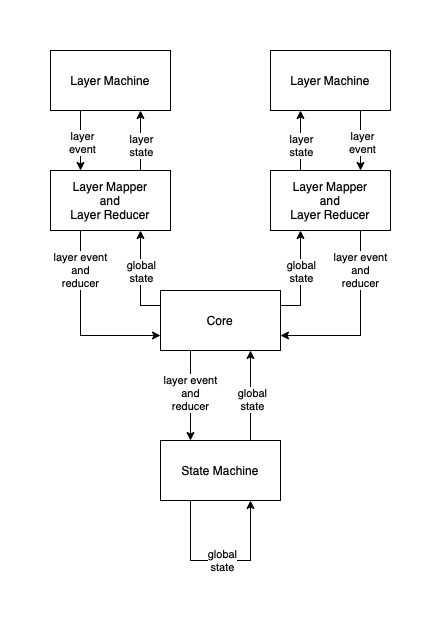

The diagram above was exported from draw.io. Its source (the exported page's mxGraphModel, read from the mxfile embedded in the PNG):
<mxGraphModel dx="786" dy="429" grid="1" gridSize="10" guides="1" tooltips="1" connect="1" arrows="1" fold="1" page="1" pageScale="1" pageWidth="827" pageHeight="1169" math="0" shadow="0">
  <root>
    <mxCell id="0" />
    <mxCell id="1" parent="0" />
    <mxCell id="Ci88IGGnT4IwaRnlCl02-13" style="edgeStyle=orthogonalEdgeStyle;rounded=0;orthogonalLoop=1;jettySize=auto;html=1;exitX=0;exitY=0.25;exitDx=0;exitDy=0;entryX=0.75;entryY=1;entryDx=0;entryDy=0;" edge="1" parent="1" source="Ci88IGGnT4IwaRnlCl02-2" target="Ci88IGGnT4IwaRnlCl02-7">
      <mxGeometry relative="1" as="geometry" />
    </mxCell>
    <mxCell id="Ci88IGGnT4IwaRnlCl02-15" value="global&lt;br&gt;state" style="edgeLabel;html=1;align=center;verticalAlign=middle;resizable=0;points=[];" vertex="1" connectable="0" parent="Ci88IGGnT4IwaRnlCl02-13">
      <mxGeometry x="0.1579" relative="1" as="geometry">
        <mxPoint as="offset" />
      </mxGeometry>
    </mxCell>
    <mxCell id="Ci88IGGnT4IwaRnlCl02-2" value="Core" style="rounded=0;whiteSpace=wrap;html=1;" vertex="1" parent="1">
      <mxGeometry x="220" y="260" width="120" height="60" as="geometry" />
    </mxCell>
    <mxCell id="Ci88IGGnT4IwaRnlCl02-10" style="edgeStyle=orthogonalEdgeStyle;rounded=0;orthogonalLoop=1;jettySize=auto;html=1;exitX=0.25;exitY=1;exitDx=0;exitDy=0;entryX=0.25;entryY=0;entryDx=0;entryDy=0;" edge="1" parent="1" source="Ci88IGGnT4IwaRnlCl02-2" target="Ci88IGGnT4IwaRnlCl02-3">
      <mxGeometry relative="1" as="geometry" />
    </mxCell>
    <mxCell id="Ci88IGGnT4IwaRnlCl02-12" value="layer event&lt;br&gt;and&lt;br&gt;reducer" style="edgeLabel;html=1;align=center;verticalAlign=middle;resizable=0;points=[];" vertex="1" connectable="0" parent="Ci88IGGnT4IwaRnlCl02-10">
      <mxGeometry x="-0.0667" y="-1" relative="1" as="geometry">
        <mxPoint as="offset" />
      </mxGeometry>
    </mxCell>
    <mxCell id="Ci88IGGnT4IwaRnlCl02-3" value="State Machine" style="rounded=0;whiteSpace=wrap;html=1;" vertex="1" parent="1">
      <mxGeometry x="220" y="410" width="120" height="60" as="geometry" />
    </mxCell>
    <mxCell id="Ci88IGGnT4IwaRnlCl02-4" style="edgeStyle=orthogonalEdgeStyle;rounded=0;orthogonalLoop=1;jettySize=auto;html=1;exitX=0.5;exitY=1;exitDx=0;exitDy=0;" edge="1" parent="1" source="Ci88IGGnT4IwaRnlCl02-3" target="Ci88IGGnT4IwaRnlCl02-3">
      <mxGeometry relative="1" as="geometry" />
    </mxCell>
    <mxCell id="Ci88IGGnT4IwaRnlCl02-16" style="edgeStyle=orthogonalEdgeStyle;rounded=0;orthogonalLoop=1;jettySize=auto;html=1;exitX=0.75;exitY=0;exitDx=0;exitDy=0;entryX=0.75;entryY=1;entryDx=0;entryDy=0;" edge="1" parent="1" source="Ci88IGGnT4IwaRnlCl02-7" target="Ci88IGGnT4IwaRnlCl02-8">
      <mxGeometry relative="1" as="geometry" />
    </mxCell>
    <mxCell id="Ci88IGGnT4IwaRnlCl02-17" value="layer&lt;br&gt;state" style="edgeLabel;html=1;align=center;verticalAlign=middle;resizable=0;points=[];" vertex="1" connectable="0" parent="Ci88IGGnT4IwaRnlCl02-16">
      <mxGeometry x="-0.1333" relative="1" as="geometry">
        <mxPoint as="offset" />
      </mxGeometry>
    </mxCell>
    <mxCell id="Ci88IGGnT4IwaRnlCl02-20" style="edgeStyle=orthogonalEdgeStyle;rounded=0;orthogonalLoop=1;jettySize=auto;html=1;exitX=0.25;exitY=1;exitDx=0;exitDy=0;entryX=0;entryY=0.75;entryDx=0;entryDy=0;" edge="1" parent="1" source="Ci88IGGnT4IwaRnlCl02-7" target="Ci88IGGnT4IwaRnlCl02-2">
      <mxGeometry relative="1" as="geometry" />
    </mxCell>
    <mxCell id="Ci88IGGnT4IwaRnlCl02-21" value="layer event&lt;br&gt;and&lt;br&gt;reducer" style="edgeLabel;html=1;align=center;verticalAlign=middle;resizable=0;points=[];" vertex="1" connectable="0" parent="Ci88IGGnT4IwaRnlCl02-20">
      <mxGeometry x="-0.5784" y="-1" relative="1" as="geometry">
        <mxPoint as="offset" />
      </mxGeometry>
    </mxCell>
    <mxCell id="Ci88IGGnT4IwaRnlCl02-7" value="Layer Mapper&lt;br&gt;and&lt;br&gt;Layer Reducer" style="rounded=0;whiteSpace=wrap;html=1;" vertex="1" parent="1">
      <mxGeometry x="110" y="140" width="120" height="60" as="geometry" />
    </mxCell>
    <mxCell id="Ci88IGGnT4IwaRnlCl02-18" style="edgeStyle=orthogonalEdgeStyle;rounded=0;orthogonalLoop=1;jettySize=auto;html=1;exitX=0.25;exitY=1;exitDx=0;exitDy=0;entryX=0.25;entryY=0;entryDx=0;entryDy=0;" edge="1" parent="1" source="Ci88IGGnT4IwaRnlCl02-8" target="Ci88IGGnT4IwaRnlCl02-7">
      <mxGeometry relative="1" as="geometry" />
    </mxCell>
    <mxCell id="Ci88IGGnT4IwaRnlCl02-19" value="layer&lt;br&gt;event" style="edgeLabel;html=1;align=center;verticalAlign=middle;resizable=0;points=[];" vertex="1" connectable="0" parent="Ci88IGGnT4IwaRnlCl02-18">
      <mxGeometry x="0.0333" y="1" relative="1" as="geometry">
        <mxPoint as="offset" />
      </mxGeometry>
    </mxCell>
    <mxCell id="Ci88IGGnT4IwaRnlCl02-8" value="Layer Machine" style="rounded=0;whiteSpace=wrap;html=1;" vertex="1" parent="1">
      <mxGeometry x="110" y="20" width="120" height="60" as="geometry" />
    </mxCell>
    <mxCell id="Ci88IGGnT4IwaRnlCl02-23" style="edgeStyle=orthogonalEdgeStyle;rounded=0;orthogonalLoop=1;jettySize=auto;html=1;exitX=0.75;exitY=0;exitDx=0;exitDy=0;entryX=0.25;entryY=0;entryDx=0;entryDy=0;" edge="1" parent="1" source="Ci88IGGnT4IwaRnlCl02-3">
      <mxGeometry relative="1" as="geometry">
        <mxPoint x="310" y="380" as="sourcePoint" />
        <mxPoint x="310" y="320" as="targetPoint" />
      </mxGeometry>
    </mxCell>
    <mxCell id="Ci88IGGnT4IwaRnlCl02-24" value="global&lt;br&gt;state" style="edgeLabel;html=1;align=center;verticalAlign=middle;resizable=0;points=[];" vertex="1" connectable="0" parent="Ci88IGGnT4IwaRnlCl02-23">
      <mxGeometry x="-0.0667" y="-1" relative="1" as="geometry">
        <mxPoint as="offset" />
      </mxGeometry>
    </mxCell>
    <mxCell id="Ci88IGGnT4IwaRnlCl02-25" style="edgeStyle=orthogonalEdgeStyle;rounded=0;orthogonalLoop=1;jettySize=auto;html=1;exitX=0.25;exitY=1;exitDx=0;exitDy=0;entryX=0.75;entryY=1;entryDx=0;entryDy=0;" edge="1" parent="1" source="Ci88IGGnT4IwaRnlCl02-3" target="Ci88IGGnT4IwaRnlCl02-3">
      <mxGeometry relative="1" as="geometry">
        <Array as="points">
          <mxPoint x="250" y="530" />
          <mxPoint x="310" y="530" />
        </Array>
      </mxGeometry>
    </mxCell>
    <mxCell id="Ci88IGGnT4IwaRnlCl02-26" value="global&lt;br&gt;state" style="edgeLabel;html=1;align=center;verticalAlign=middle;resizable=0;points=[];" vertex="1" connectable="0" parent="Ci88IGGnT4IwaRnlCl02-25">
      <mxGeometry x="0.0111" y="1" relative="1" as="geometry">
        <mxPoint as="offset" />
      </mxGeometry>
    </mxCell>
    <mxCell id="Ci88IGGnT4IwaRnlCl02-33" value="Layer Mapper&lt;br&gt;and&lt;br&gt;Layer Reducer" style="rounded=0;whiteSpace=wrap;html=1;" vertex="1" parent="1">
      <mxGeometry x="330" y="140" width="120" height="60" as="geometry" />
    </mxCell>
    <mxCell id="Ci88IGGnT4IwaRnlCl02-35" value="Layer Machine" style="rounded=0;whiteSpace=wrap;html=1;" vertex="1" parent="1">
      <mxGeometry x="330" y="20" width="120" height="60" as="geometry" />
    </mxCell>
    <mxCell id="Ci88IGGnT4IwaRnlCl02-38" style="edgeStyle=orthogonalEdgeStyle;rounded=0;orthogonalLoop=1;jettySize=auto;html=1;exitX=0.25;exitY=0;exitDx=0;exitDy=0;entryX=0.25;entryY=1;entryDx=0;entryDy=0;" edge="1" parent="1" source="Ci88IGGnT4IwaRnlCl02-33" target="Ci88IGGnT4IwaRnlCl02-35">
      <mxGeometry relative="1" as="geometry">
        <mxPoint x="380" y="140" as="sourcePoint" />
        <mxPoint x="380" y="80" as="targetPoint" />
      </mxGeometry>
    </mxCell>
    <mxCell id="Ci88IGGnT4IwaRnlCl02-39" value="layer&lt;br&gt;state" style="edgeLabel;html=1;align=center;verticalAlign=middle;resizable=0;points=[];" vertex="1" connectable="0" parent="Ci88IGGnT4IwaRnlCl02-38">
      <mxGeometry x="-0.1333" relative="1" as="geometry">
        <mxPoint as="offset" />
      </mxGeometry>
    </mxCell>
    <mxCell id="Ci88IGGnT4IwaRnlCl02-40" style="edgeStyle=orthogonalEdgeStyle;rounded=0;orthogonalLoop=1;jettySize=auto;html=1;exitX=0.75;exitY=1;exitDx=0;exitDy=0;entryX=0.75;entryY=0;entryDx=0;entryDy=0;" edge="1" parent="1" source="Ci88IGGnT4IwaRnlCl02-35" target="Ci88IGGnT4IwaRnlCl02-33">
      <mxGeometry relative="1" as="geometry">
        <mxPoint x="450" y="80.00000000000006" as="sourcePoint" />
        <mxPoint x="450" y="140" as="targetPoint" />
      </mxGeometry>
    </mxCell>
    <mxCell id="Ci88IGGnT4IwaRnlCl02-41" value="layer&lt;br&gt;event" style="edgeLabel;html=1;align=center;verticalAlign=middle;resizable=0;points=[];" vertex="1" connectable="0" parent="Ci88IGGnT4IwaRnlCl02-40">
      <mxGeometry x="0.0333" y="1" relative="1" as="geometry">
        <mxPoint as="offset" />
      </mxGeometry>
    </mxCell>
    <mxCell id="Ci88IGGnT4IwaRnlCl02-44" style="edgeStyle=orthogonalEdgeStyle;rounded=0;orthogonalLoop=1;jettySize=auto;html=1;exitX=1;exitY=0.25;exitDx=0;exitDy=0;entryX=0.25;entryY=1;entryDx=0;entryDy=0;" edge="1" parent="1" source="Ci88IGGnT4IwaRnlCl02-2" target="Ci88IGGnT4IwaRnlCl02-33">
      <mxGeometry relative="1" as="geometry">
        <mxPoint x="400" y="275" as="sourcePoint" />
        <mxPoint x="380" y="220" as="targetPoint" />
      </mxGeometry>
    </mxCell>
    <mxCell id="Ci88IGGnT4IwaRnlCl02-45" value="global&lt;br&gt;state" style="edgeLabel;html=1;align=center;verticalAlign=middle;resizable=0;points=[];" vertex="1" connectable="0" parent="Ci88IGGnT4IwaRnlCl02-44">
      <mxGeometry x="0.1579" relative="1" as="geometry">
        <mxPoint as="offset" />
      </mxGeometry>
    </mxCell>
    <mxCell id="Ci88IGGnT4IwaRnlCl02-46" style="edgeStyle=orthogonalEdgeStyle;rounded=0;orthogonalLoop=1;jettySize=auto;html=1;exitX=0.75;exitY=1;exitDx=0;exitDy=0;entryX=1;entryY=0.75;entryDx=0;entryDy=0;" edge="1" parent="1" source="Ci88IGGnT4IwaRnlCl02-33" target="Ci88IGGnT4IwaRnlCl02-2">
      <mxGeometry relative="1" as="geometry">
        <mxPoint x="374" y="220" as="sourcePoint" />
        <mxPoint x="454" y="325" as="targetPoint" />
      </mxGeometry>
    </mxCell>
    <mxCell id="Ci88IGGnT4IwaRnlCl02-47" value="layer event&lt;br&gt;and&lt;br&gt;reducer" style="edgeLabel;html=1;align=center;verticalAlign=middle;resizable=0;points=[];" vertex="1" connectable="0" parent="Ci88IGGnT4IwaRnlCl02-46">
      <mxGeometry x="-0.5784" y="-1" relative="1" as="geometry">
        <mxPoint as="offset" />
      </mxGeometry>
    </mxCell>
  </root>
</mxGraphModel>